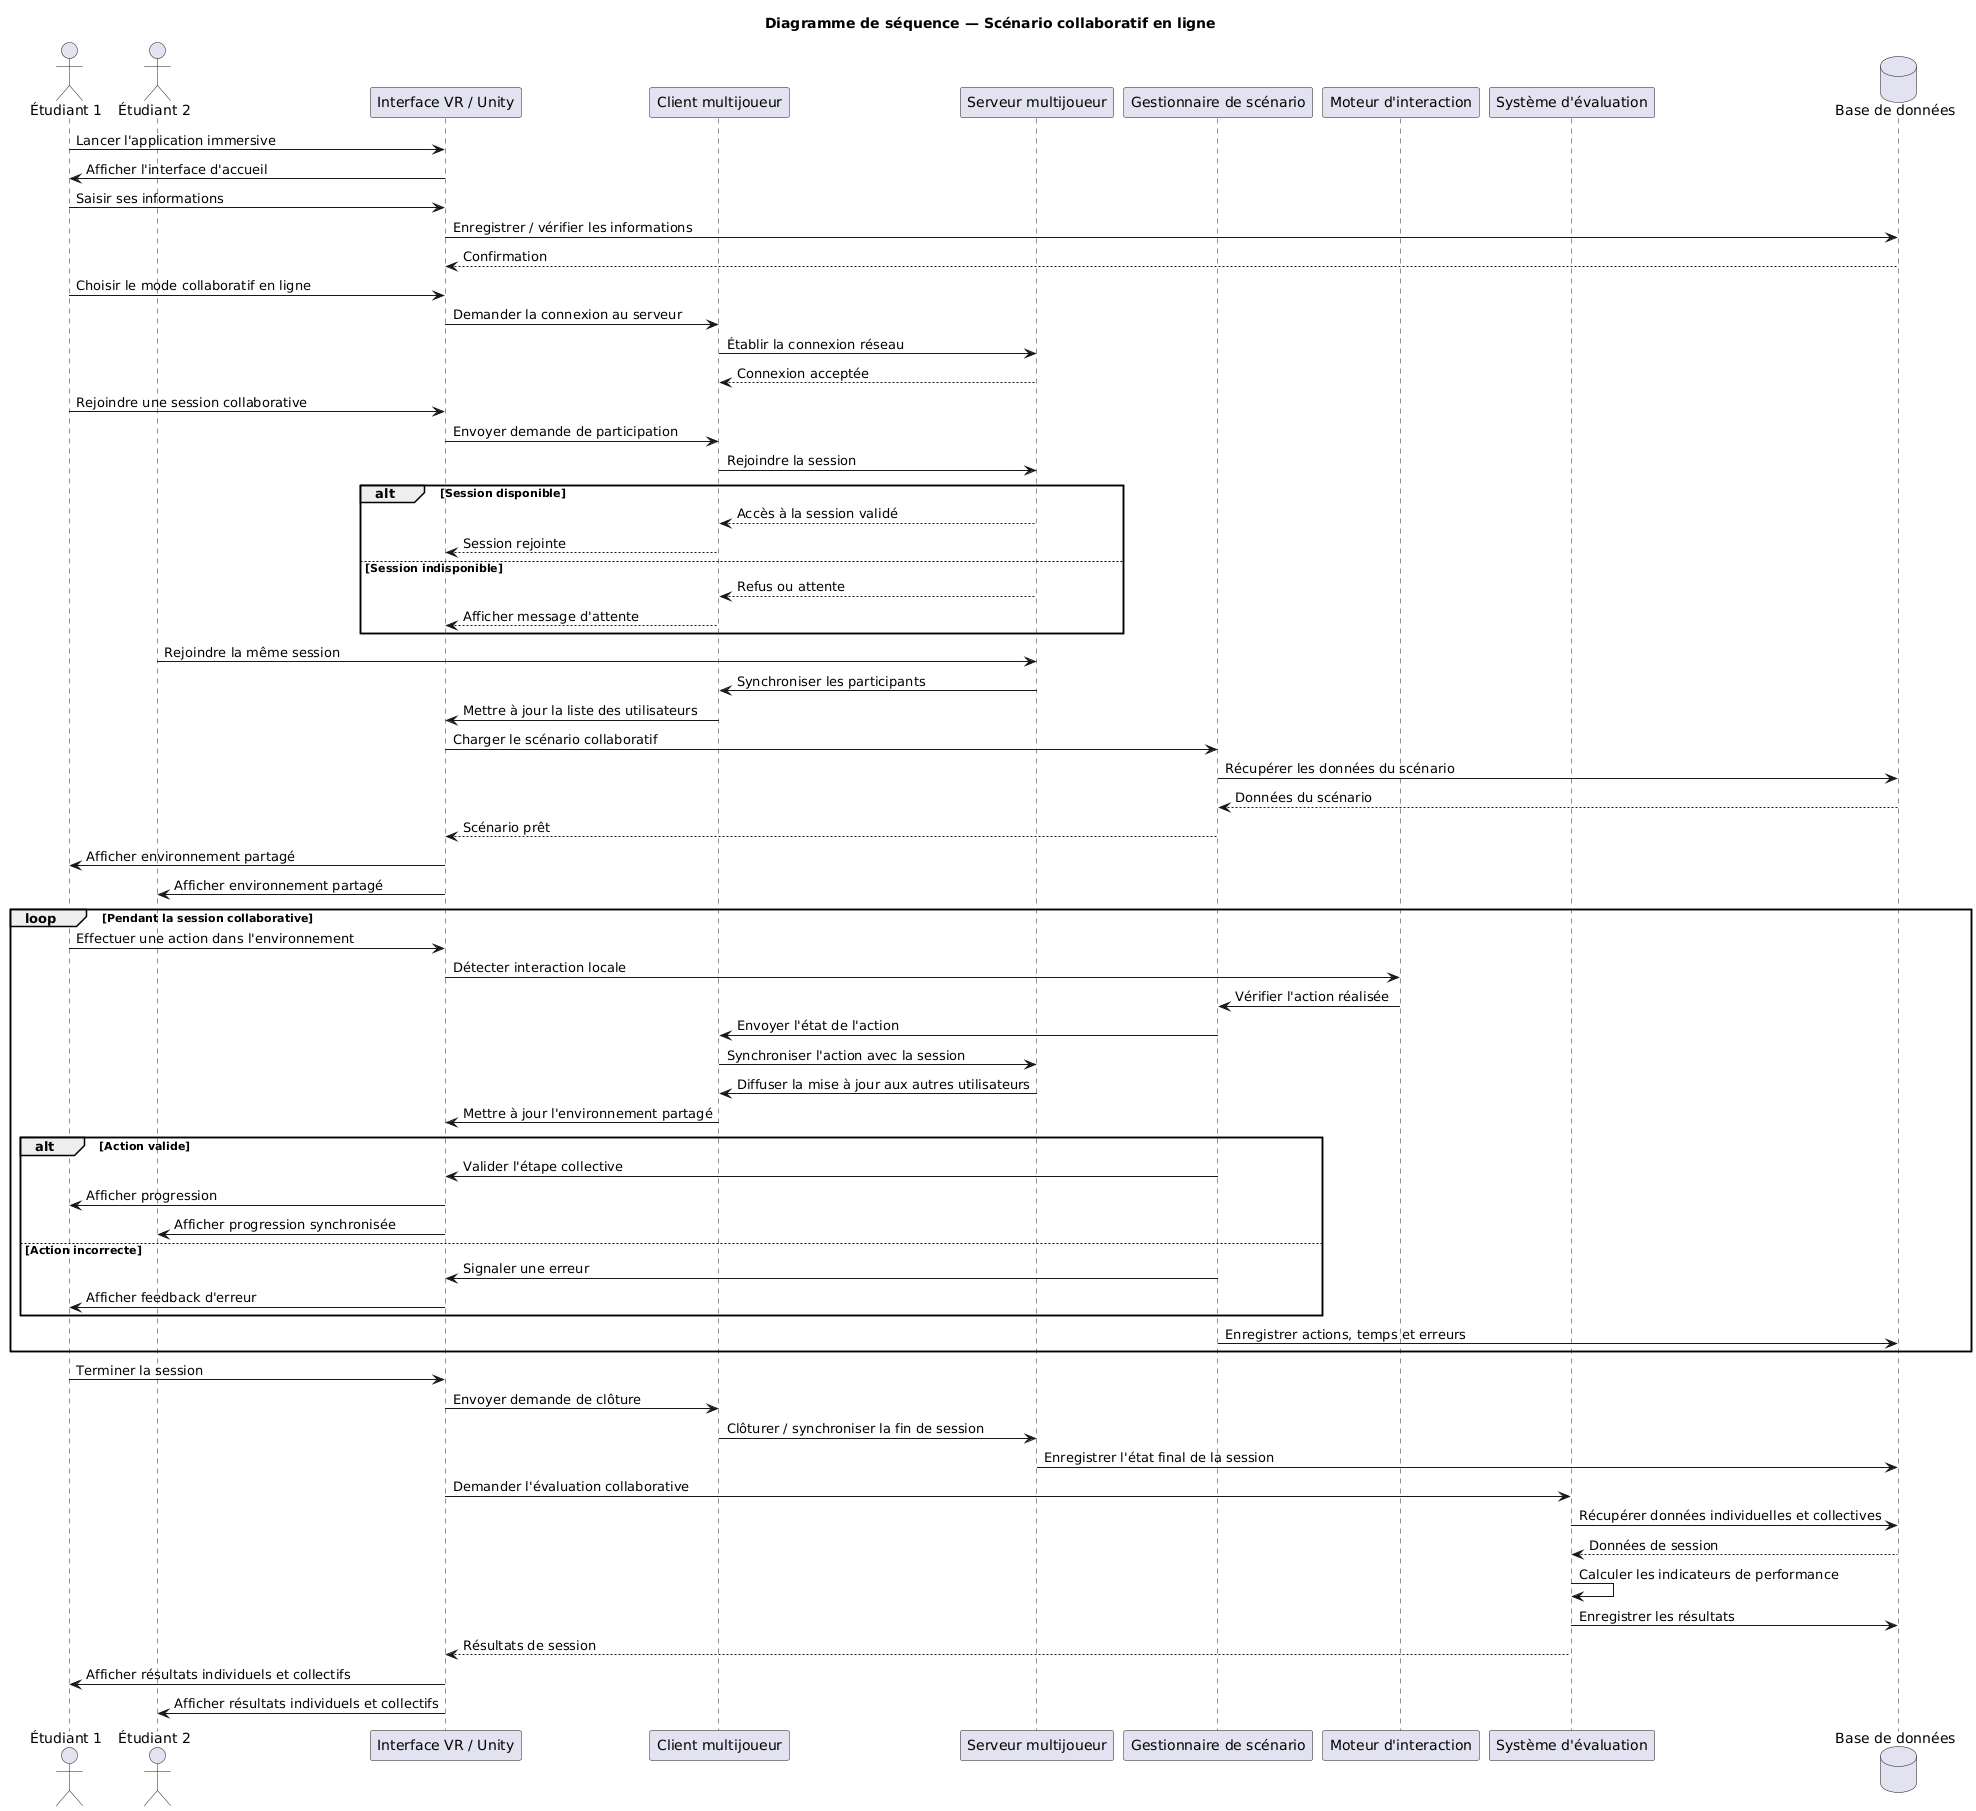

The diagram above was rendered by PlantUML. Its source (embedded in the PNG):
@startuml
title Diagramme de séquence — Scénario collaboratif en ligne

actor "Étudiant 1" as E1
actor "Étudiant 2" as E2
participant "Interface VR / Unity" as Unity
participant "Client multijoueur" as Client
participant "Serveur multijoueur" as Server
participant "Gestionnaire de scénario" as Scenario
participant "Moteur d'interaction" as Interaction
participant "Système d'évaluation" as Evaluation
database "Base de données" as DB

E1 -> Unity : Lancer l'application immersive
Unity -> E1 : Afficher l'interface d'accueil

E1 -> Unity : Saisir ses informations
Unity -> DB : Enregistrer / vérifier les informations
DB --> Unity : Confirmation

E1 -> Unity : Choisir le mode collaboratif en ligne
Unity -> Client : Demander la connexion au serveur
Client -> Server : Établir la connexion réseau
Server --> Client : Connexion acceptée

E1 -> Unity : Rejoindre une session collaborative
Unity -> Client : Envoyer demande de participation
Client -> Server : Rejoindre la session

alt Session disponible
    Server --> Client : Accès à la session validé
    Client --> Unity : Session rejointe
else Session indisponible
    Server --> Client : Refus ou attente
    Client --> Unity : Afficher message d'attente
end

E2 -> Server : Rejoindre la même session
Server -> Client : Synchroniser les participants
Client -> Unity : Mettre à jour la liste des utilisateurs

Unity -> Scenario : Charger le scénario collaboratif
Scenario -> DB : Récupérer les données du scénario
DB --> Scenario : Données du scénario
Scenario --> Unity : Scénario prêt

Unity -> E1 : Afficher environnement partagé
Unity -> E2 : Afficher environnement partagé

loop Pendant la session collaborative
    E1 -> Unity : Effectuer une action dans l'environnement
    Unity -> Interaction : Détecter interaction locale
    Interaction -> Scenario : Vérifier l'action réalisée

    Scenario -> Client : Envoyer l'état de l'action
    Client -> Server : Synchroniser l'action avec la session
    Server -> Client : Diffuser la mise à jour aux autres utilisateurs
    Client -> Unity : Mettre à jour l'environnement partagé

    alt Action valide
        Scenario -> Unity : Valider l'étape collective
        Unity -> E1 : Afficher progression
        Unity -> E2 : Afficher progression synchronisée
    else Action incorrecte
        Scenario -> Unity : Signaler une erreur
        Unity -> E1 : Afficher feedback d'erreur
    end

    Scenario -> DB : Enregistrer actions, temps et erreurs
end

E1 -> Unity : Terminer la session
Unity -> Client : Envoyer demande de clôture
Client -> Server : Clôturer / synchroniser la fin de session
Server -> DB : Enregistrer l'état final de la session

Unity -> Evaluation : Demander l'évaluation collaborative
Evaluation -> DB : Récupérer données individuelles et collectives
DB --> Evaluation : Données de session
Evaluation -> Evaluation : Calculer les indicateurs de performance
Evaluation -> DB : Enregistrer les résultats

Evaluation --> Unity : Résultats de session
Unity -> E1 : Afficher résultats individuels et collectifs
Unity -> E2 : Afficher résultats individuels et collectifs
@enduml